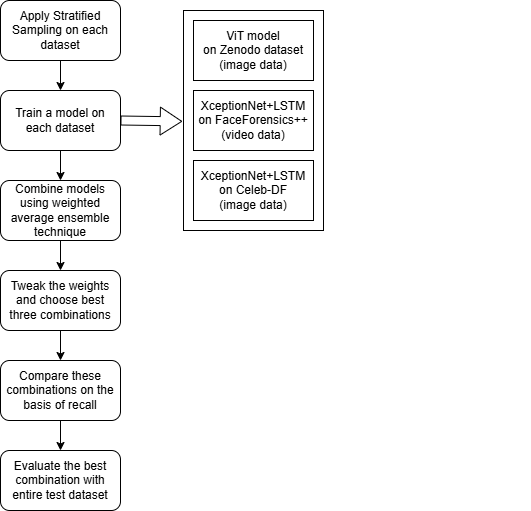

The diagram above was exported from draw.io. Its source (the exported page's mxGraphModel, read from the mxfile embedded in the PNG):
<mxGraphModel dx="1290" dy="562" grid="1" gridSize="10" guides="1" tooltips="1" connect="1" arrows="1" fold="1" page="1" pageScale="1" pageWidth="850" pageHeight="1100" math="0" shadow="0">
  <root>
    <mxCell id="0" />
    <mxCell id="1" parent="0" />
    <mxCell id="PcHseREjdoql8WvMS3Jd-10" value="" style="edgeStyle=orthogonalEdgeStyle;rounded=0;orthogonalLoop=1;jettySize=auto;html=1;" edge="1" parent="1" source="PcHseREjdoql8WvMS3Jd-1" target="PcHseREjdoql8WvMS3Jd-2">
      <mxGeometry relative="1" as="geometry" />
    </mxCell>
    <mxCell id="PcHseREjdoql8WvMS3Jd-1" value="Apply Stratified Sampling on each dataset" style="rounded=1;whiteSpace=wrap;html=1;" vertex="1" parent="1">
      <mxGeometry x="180" y="50" width="120" height="60" as="geometry" />
    </mxCell>
    <mxCell id="PcHseREjdoql8WvMS3Jd-11" value="" style="edgeStyle=orthogonalEdgeStyle;rounded=0;orthogonalLoop=1;jettySize=auto;html=1;" edge="1" parent="1" source="PcHseREjdoql8WvMS3Jd-2" target="PcHseREjdoql8WvMS3Jd-6">
      <mxGeometry relative="1" as="geometry" />
    </mxCell>
    <mxCell id="PcHseREjdoql8WvMS3Jd-2" value="Train a model on each dataset" style="rounded=1;whiteSpace=wrap;html=1;" vertex="1" parent="1">
      <mxGeometry x="180" y="140" width="120" height="60" as="geometry" />
    </mxCell>
    <mxCell id="PcHseREjdoql8WvMS3Jd-12" value="" style="edgeStyle=orthogonalEdgeStyle;rounded=0;orthogonalLoop=1;jettySize=auto;html=1;" edge="1" parent="1" source="PcHseREjdoql8WvMS3Jd-6" target="PcHseREjdoql8WvMS3Jd-7">
      <mxGeometry relative="1" as="geometry" />
    </mxCell>
    <mxCell id="PcHseREjdoql8WvMS3Jd-6" value="Combine models using weighted average ensemble technique" style="rounded=1;whiteSpace=wrap;html=1;" vertex="1" parent="1">
      <mxGeometry x="180" y="230" width="120" height="60" as="geometry" />
    </mxCell>
    <mxCell id="PcHseREjdoql8WvMS3Jd-13" value="" style="edgeStyle=orthogonalEdgeStyle;rounded=0;orthogonalLoop=1;jettySize=auto;html=1;" edge="1" parent="1" source="PcHseREjdoql8WvMS3Jd-7" target="PcHseREjdoql8WvMS3Jd-8">
      <mxGeometry relative="1" as="geometry" />
    </mxCell>
    <mxCell id="PcHseREjdoql8WvMS3Jd-7" value="Tweak the weights and choose best three combinations" style="rounded=1;whiteSpace=wrap;html=1;" vertex="1" parent="1">
      <mxGeometry x="180" y="320" width="120" height="60" as="geometry" />
    </mxCell>
    <mxCell id="PcHseREjdoql8WvMS3Jd-14" value="" style="edgeStyle=orthogonalEdgeStyle;rounded=0;orthogonalLoop=1;jettySize=auto;html=1;" edge="1" parent="1" source="PcHseREjdoql8WvMS3Jd-8" target="PcHseREjdoql8WvMS3Jd-9">
      <mxGeometry relative="1" as="geometry" />
    </mxCell>
    <mxCell id="PcHseREjdoql8WvMS3Jd-8" value="Compare these combinations on the basis of recall" style="rounded=1;whiteSpace=wrap;html=1;" vertex="1" parent="1">
      <mxGeometry x="180" y="410" width="120" height="60" as="geometry" />
    </mxCell>
    <mxCell id="PcHseREjdoql8WvMS3Jd-9" value="Evaluate the best combination with entire test dataset" style="rounded=1;whiteSpace=wrap;html=1;" vertex="1" parent="1">
      <mxGeometry x="180" y="500" width="120" height="60" as="geometry" />
    </mxCell>
    <mxCell id="PcHseREjdoql8WvMS3Jd-17" value="" style="group" vertex="1" connectable="0" parent="1">
      <mxGeometry x="373" y="70" width="140" height="220" as="geometry" />
    </mxCell>
    <mxCell id="PcHseREjdoql8WvMS3Jd-23" value="" style="group" vertex="1" connectable="0" parent="PcHseREjdoql8WvMS3Jd-17">
      <mxGeometry x="-10" y="-10" width="140" height="220" as="geometry" />
    </mxCell>
    <mxCell id="PcHseREjdoql8WvMS3Jd-22" value="" style="verticalLabelPosition=bottom;verticalAlign=top;html=1;shape=mxgraph.basic.rect;fillColor2=none;strokeWidth=1;size=20;indent=5;" vertex="1" parent="PcHseREjdoql8WvMS3Jd-23">
      <mxGeometry width="140" height="220" as="geometry" />
    </mxCell>
    <mxCell id="PcHseREjdoql8WvMS3Jd-3" value="&lt;div&gt;ViT model&lt;/div&gt;on Zenodo dataset&lt;div&gt;(image data)&lt;/div&gt;" style="rounded=0;whiteSpace=wrap;html=1;" vertex="1" parent="PcHseREjdoql8WvMS3Jd-23">
      <mxGeometry x="10" y="10" width="120" height="60" as="geometry" />
    </mxCell>
    <mxCell id="PcHseREjdoql8WvMS3Jd-4" value="&lt;div&gt;XceptionNet+LSTM&lt;/div&gt;on FaceForensics++&lt;div&gt;(video data)&lt;/div&gt;" style="rounded=0;whiteSpace=wrap;html=1;" vertex="1" parent="PcHseREjdoql8WvMS3Jd-23">
      <mxGeometry x="10" y="80" width="120" height="60" as="geometry" />
    </mxCell>
    <mxCell id="PcHseREjdoql8WvMS3Jd-5" value="&lt;div&gt;XceptionNet+LSTM&lt;/div&gt;on Celeb-DF&lt;div&gt;(image data)&lt;/div&gt;" style="rounded=0;whiteSpace=wrap;html=1;" vertex="1" parent="PcHseREjdoql8WvMS3Jd-23">
      <mxGeometry x="10" y="150" width="120" height="60" as="geometry" />
    </mxCell>
    <mxCell id="PcHseREjdoql8WvMS3Jd-25" value="" style="ellipse;whiteSpace=wrap;html=1;align=center;aspect=fixed;fillColor=none;strokeColor=none;resizable=0;perimeter=centerPerimeter;rotatable=0;allowArrows=0;points=[];outlineConnect=1;" vertex="1" parent="1">
      <mxGeometry x="700" y="250" width="10" height="10" as="geometry" />
    </mxCell>
    <mxCell id="PcHseREjdoql8WvMS3Jd-26" value="" style="shape=flexArrow;endArrow=classic;html=1;rounded=0;exitX=1;exitY=0.5;exitDx=0;exitDy=0;entryX=-0.009;entryY=0.504;entryDx=0;entryDy=0;entryPerimeter=0;endWidth=18;endSize=6.84;width=9;" edge="1" parent="1" source="PcHseREjdoql8WvMS3Jd-2" target="PcHseREjdoql8WvMS3Jd-22">
      <mxGeometry width="50" height="50" relative="1" as="geometry">
        <mxPoint x="690" y="280" as="sourcePoint" />
        <mxPoint x="740" y="230" as="targetPoint" />
      </mxGeometry>
    </mxCell>
  </root>
</mxGraphModel>